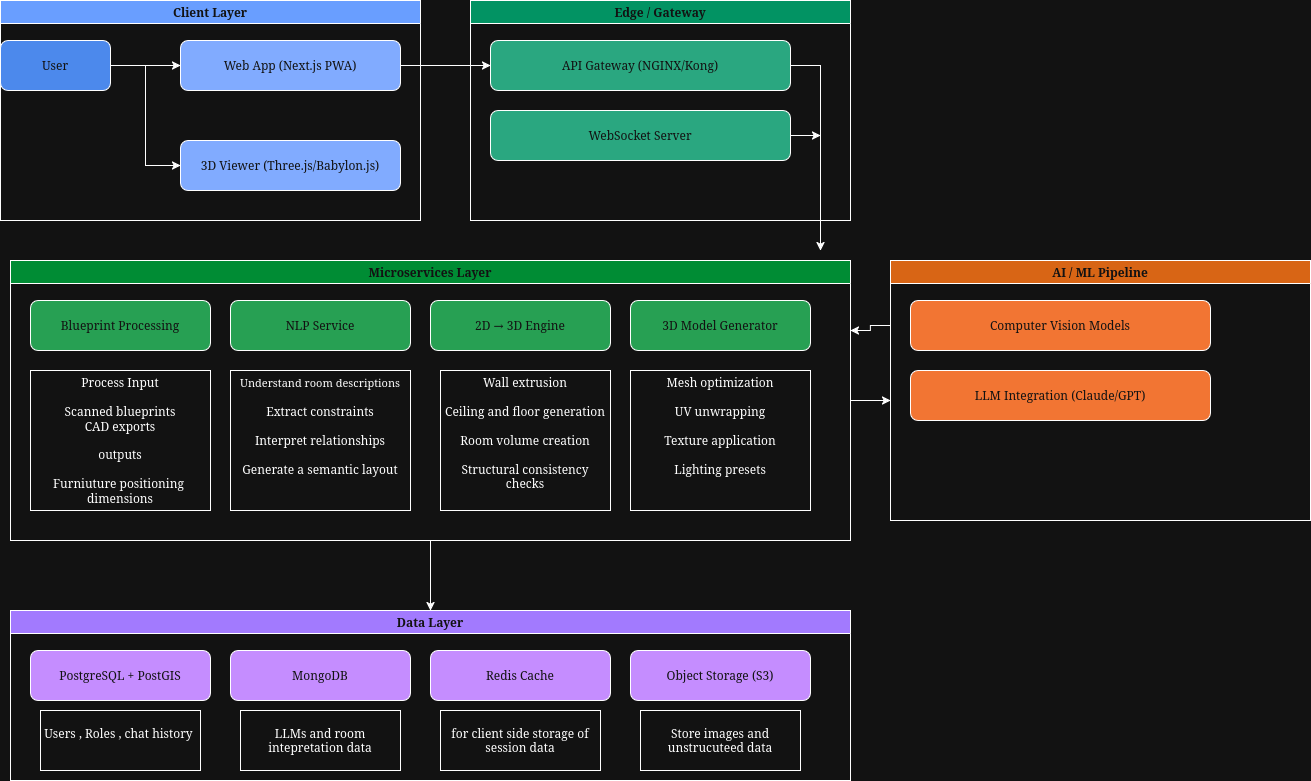

The diagram above was exported from draw.io. Its source (the exported page's mxGraphModel, read from the mxfile embedded in the PNG):
<mxGraphModel dx="1843" dy="1180" grid="1" gridSize="10" guides="1" tooltips="1" connect="1" arrows="1" fold="1" page="1" pageScale="1" pageWidth="1600" pageHeight="1200" math="0" shadow="0">
  <root>
    <mxCell id="0" />
    <mxCell id="1" parent="0" />
    <mxCell id="client" parent="1" style="swimlane;fillColor=#2563eb;fontColor=#ffffff;" value="Client Layer" vertex="1">
      <mxGeometry height="220" width="420" x="30" y="40" as="geometry" />
    </mxCell>
    <mxCell id="_F7YTVbm_CZ--gcaNQWr-2" edge="1" parent="client" source="user" style="edgeStyle=orthogonalEdgeStyle;rounded=0;orthogonalLoop=1;jettySize=auto;html=1;" target="web">
      <mxGeometry relative="1" as="geometry" />
    </mxCell>
    <mxCell id="_F7YTVbm_CZ--gcaNQWr-3" edge="1" parent="client" source="user" style="edgeStyle=orthogonalEdgeStyle;rounded=0;orthogonalLoop=1;jettySize=auto;html=1;entryX=0;entryY=0.5;entryDx=0;entryDy=0;" target="viewer">
      <mxGeometry relative="1" as="geometry">
        <mxPoint x="150" y="170" as="targetPoint" />
      </mxGeometry>
    </mxCell>
    <mxCell id="user" parent="client" style="rounded=1;fillColor=#3b82f6;fontColor=#ffffff;" value="User" vertex="1">
      <mxGeometry height="50" width="110" y="40" as="geometry" />
    </mxCell>
    <mxCell id="web" parent="client" style="rounded=1;fillColor=#1d4ed8;fontColor=#ffffff;" value="Web App (Next.js PWA)" vertex="1">
      <mxGeometry height="50" width="220" x="180" y="40" as="geometry" />
    </mxCell>
    <mxCell id="viewer" parent="client" style="rounded=1;fillColor=#1d4ed8;fontColor=#ffffff;" value="3D Viewer (Three.js/Babylon.js)" vertex="1">
      <mxGeometry height="50" width="220" x="180" y="140" as="geometry" />
    </mxCell>
    <mxCell id="gateway" parent="1" style="swimlane;fillColor=#10b981;fontColor=#ffffff;" value="Edge / Gateway" vertex="1">
      <mxGeometry height="220" width="380" x="500" y="40" as="geometry" />
    </mxCell>
    <mxCell id="_F7YTVbm_CZ--gcaNQWr-5" edge="1" parent="gateway" source="api" style="edgeStyle=orthogonalEdgeStyle;rounded=0;orthogonalLoop=1;jettySize=auto;html=1;">
      <mxGeometry relative="1" as="geometry">
        <mxPoint x="350" y="250" as="targetPoint" />
      </mxGeometry>
    </mxCell>
    <mxCell id="api" parent="gateway" style="rounded=1;fillColor=#059669;fontColor=#ffffff;" value="API Gateway (NGINX/Kong)" vertex="1">
      <mxGeometry height="50" width="300" x="20" y="40" as="geometry" />
    </mxCell>
    <mxCell id="_F7YTVbm_CZ--gcaNQWr-6" edge="1" parent="gateway" source="ws" style="edgeStyle=orthogonalEdgeStyle;rounded=0;orthogonalLoop=1;jettySize=auto;html=1;">
      <mxGeometry relative="1" as="geometry">
        <mxPoint x="350" y="135" as="targetPoint" />
      </mxGeometry>
    </mxCell>
    <mxCell id="ws" parent="gateway" style="rounded=1;fillColor=#059669;fontColor=#ffffff;" value="WebSocket Server" vertex="1">
      <mxGeometry height="50" width="300" x="20" y="110" as="geometry" />
    </mxCell>
    <mxCell id="_F7YTVbm_CZ--gcaNQWr-14" edge="1" parent="1" source="services" style="edgeStyle=orthogonalEdgeStyle;rounded=0;orthogonalLoop=1;jettySize=auto;html=1;">
      <mxGeometry relative="1" as="geometry">
        <mxPoint x="920" y="440" as="targetPoint" />
      </mxGeometry>
    </mxCell>
    <mxCell id="_F7YTVbm_CZ--gcaNQWr-16" edge="1" parent="1" source="services" style="edgeStyle=orthogonalEdgeStyle;rounded=0;orthogonalLoop=1;jettySize=auto;html=1;" target="data">
      <mxGeometry relative="1" as="geometry" />
    </mxCell>
    <mxCell id="services" parent="1" style="swimlane;fillColor=#22c55e;fontColor=#ffffff;" value="Microservices Layer" vertex="1">
      <mxGeometry height="280" width="840" x="40" y="300" as="geometry" />
    </mxCell>
    <mxCell id="bp" parent="services" style="rounded=1;fillColor=#16a34a;fontColor=#ffffff;" value="Blueprint Processing" vertex="1">
      <mxGeometry height="50" width="180" x="20" y="40" as="geometry" />
    </mxCell>
    <mxCell id="nlp" parent="services" style="rounded=1;fillColor=#16a34a;fontColor=#ffffff;" value="NLP Service" vertex="1">
      <mxGeometry height="50" width="180" x="220" y="40" as="geometry" />
    </mxCell>
    <mxCell id="conv" parent="services" style="rounded=1;fillColor=#16a34a;fontColor=#ffffff;" value="2D → 3D Engine" vertex="1">
      <mxGeometry height="50" width="180" x="420" y="40" as="geometry" />
    </mxCell>
    <mxCell id="gen" parent="services" style="rounded=1;fillColor=#16a34a;fontColor=#ffffff;" value="3D Model Generator" vertex="1">
      <mxGeometry height="50" width="180" x="620" y="40" as="geometry" />
    </mxCell>
    <mxCell id="_F7YTVbm_CZ--gcaNQWr-10" parent="services" style="rounded=0;whiteSpace=wrap;html=1;" value="&lt;div&gt;Process Input&lt;/div&gt;&lt;div&gt;&lt;br&gt;&lt;/div&gt;&lt;div&gt;Scanned blueprints&lt;/div&gt;&lt;div&gt;CAD exports&lt;/div&gt;&lt;div&gt;&lt;br&gt;&lt;/div&gt;&lt;div&gt;outputs&lt;/div&gt;&lt;div&gt;&lt;br&gt;&lt;/div&gt;&lt;div&gt;Furniuture positioning&amp;nbsp;&lt;/div&gt;&lt;div&gt;dimensions&lt;/div&gt;" vertex="1">
      <mxGeometry height="140" width="180" x="20" y="110" as="geometry" />
    </mxCell>
    <mxCell id="_F7YTVbm_CZ--gcaNQWr-11" parent="services" style="rounded=0;whiteSpace=wrap;html=1;" value="&lt;div&gt;&lt;font style=&quot;font-size: 11px;&quot;&gt;Understand room descriptions&lt;/font&gt;&lt;/div&gt;&lt;div&gt;&lt;br&gt;&lt;/div&gt;&lt;div&gt;Extract constraints&lt;/div&gt;&lt;div&gt;&lt;br&gt;&lt;/div&gt;&lt;div&gt;Interpret relationships&lt;/div&gt;&lt;div&gt;&lt;br&gt;&lt;/div&gt;&lt;div&gt;Generate a semantic layout&lt;/div&gt;&lt;div&gt;&lt;br&gt;&lt;/div&gt;&lt;div&gt;&lt;br&gt;&lt;/div&gt;" vertex="1">
      <mxGeometry height="140" width="180" x="220" y="110" as="geometry" />
    </mxCell>
    <mxCell id="_F7YTVbm_CZ--gcaNQWr-12" parent="services" style="rounded=0;whiteSpace=wrap;html=1;" value="&lt;div&gt;&lt;br&gt;&lt;/div&gt;&lt;div&gt;Wall extrusion&lt;/div&gt;&lt;div&gt;&lt;br&gt;&lt;/div&gt;&lt;div&gt;Ceiling and floor generation&lt;/div&gt;&lt;div&gt;&lt;br&gt;&lt;/div&gt;&lt;div&gt;Room volume creation&lt;/div&gt;&lt;div&gt;&lt;br&gt;&lt;/div&gt;&lt;div&gt;Structural consistency checks&lt;/div&gt;&lt;div&gt;&lt;br&gt;&lt;/div&gt;&lt;div&gt;&lt;br&gt;&lt;/div&gt;" vertex="1">
      <mxGeometry height="140" width="170" x="430" y="110" as="geometry" />
    </mxCell>
    <mxCell id="_F7YTVbm_CZ--gcaNQWr-13" parent="services" style="rounded=0;whiteSpace=wrap;html=1;" value="&lt;div&gt;Mesh optimization&lt;/div&gt;&lt;div&gt;&lt;br&gt;&lt;/div&gt;&lt;div&gt;UV unwrapping&lt;/div&gt;&lt;div&gt;&lt;br&gt;&lt;/div&gt;&lt;div&gt;Texture application&lt;/div&gt;&lt;div&gt;&lt;br&gt;&lt;/div&gt;&lt;div&gt;Lighting presets&lt;/div&gt;&lt;div&gt;&lt;br&gt;&lt;/div&gt;&lt;div&gt;&lt;br&gt;&lt;/div&gt;" vertex="1">
      <mxGeometry height="140" width="180" x="620" y="110" as="geometry" />
    </mxCell>
    <mxCell id="_F7YTVbm_CZ--gcaNQWr-15" edge="1" parent="1" source="ai" style="edgeStyle=orthogonalEdgeStyle;rounded=0;orthogonalLoop=1;jettySize=auto;html=1;exitX=0;exitY=0.25;exitDx=0;exitDy=0;entryX=1;entryY=0.25;entryDx=0;entryDy=0;" target="services">
      <mxGeometry relative="1" as="geometry" />
    </mxCell>
    <mxCell id="ai" parent="1" style="swimlane;fillColor=#f97316;fontColor=#ffffff;" value="AI / ML Pipeline" vertex="1">
      <mxGeometry height="260" width="420" x="920" y="300" as="geometry" />
    </mxCell>
    <mxCell id="cv" parent="ai" style="rounded=1;fillColor=#ea580c;fontColor=#ffffff;" value="Computer Vision Models" vertex="1">
      <mxGeometry height="50" width="300" x="20" y="40" as="geometry" />
    </mxCell>
    <mxCell id="llm" parent="ai" style="rounded=1;fillColor=#ea580c;fontColor=#ffffff;" value="LLM Integration (Claude/GPT)" vertex="1">
      <mxGeometry height="50" width="300" x="20" y="110" as="geometry" />
    </mxCell>
    <mxCell id="data" parent="1" style="swimlane;fillColor=#8b5cf6;fontColor=#ffffff;" value="Data Layer" vertex="1">
      <mxGeometry height="170" width="840" x="40" y="650" as="geometry" />
    </mxCell>
    <mxCell id="pg" parent="data" style="rounded=1;fillColor=#7c3aed;fontColor=#ffffff;" value="PostgreSQL + PostGIS" vertex="1">
      <mxGeometry height="50" width="180" x="20" y="40" as="geometry" />
    </mxCell>
    <mxCell id="mongo" parent="data" style="rounded=1;fillColor=#7c3aed;fontColor=#ffffff;" value="MongoDB" vertex="1">
      <mxGeometry height="50" width="180" x="220" y="40" as="geometry" />
    </mxCell>
    <mxCell id="redis" parent="data" style="rounded=1;fillColor=#7c3aed;fontColor=#ffffff;" value="Redis Cache" vertex="1">
      <mxGeometry height="50" width="180" x="420" y="40" as="geometry" />
    </mxCell>
    <mxCell id="s3" parent="data" style="rounded=1;fillColor=#7c3aed;fontColor=#ffffff;" value="Object Storage (S3)" vertex="1">
      <mxGeometry height="50" width="180" x="620" y="40" as="geometry" />
    </mxCell>
    <mxCell id="_F7YTVbm_CZ--gcaNQWr-17" parent="data" style="rounded=0;whiteSpace=wrap;html=1;" value="&lt;div&gt;Users , Roles , chat history&amp;nbsp;&lt;/div&gt;&lt;div&gt;&lt;br&gt;&lt;/div&gt;" vertex="1">
      <mxGeometry height="60" width="160" x="30" y="100" as="geometry" />
    </mxCell>
    <mxCell id="_F7YTVbm_CZ--gcaNQWr-18" parent="data" style="rounded=0;whiteSpace=wrap;html=1;" value="LLMs and room intepretation data" vertex="1">
      <mxGeometry height="60" width="160" x="230" y="100" as="geometry" />
    </mxCell>
    <mxCell id="_F7YTVbm_CZ--gcaNQWr-19" parent="data" style="rounded=0;whiteSpace=wrap;html=1;" value="for client side storage of session data" vertex="1">
      <mxGeometry height="60" width="160" x="430" y="100" as="geometry" />
    </mxCell>
    <mxCell id="_F7YTVbm_CZ--gcaNQWr-20" parent="data" style="rounded=0;whiteSpace=wrap;html=1;" value="Store images and unstrucuteed data" vertex="1">
      <mxGeometry height="60" width="160" x="630" y="100" as="geometry" />
    </mxCell>
    <mxCell id="_F7YTVbm_CZ--gcaNQWr-4" edge="1" parent="1" source="web" style="edgeStyle=orthogonalEdgeStyle;rounded=0;orthogonalLoop=1;jettySize=auto;html=1;" target="api">
      <mxGeometry relative="1" as="geometry" />
    </mxCell>
  </root>
</mxGraphModel>